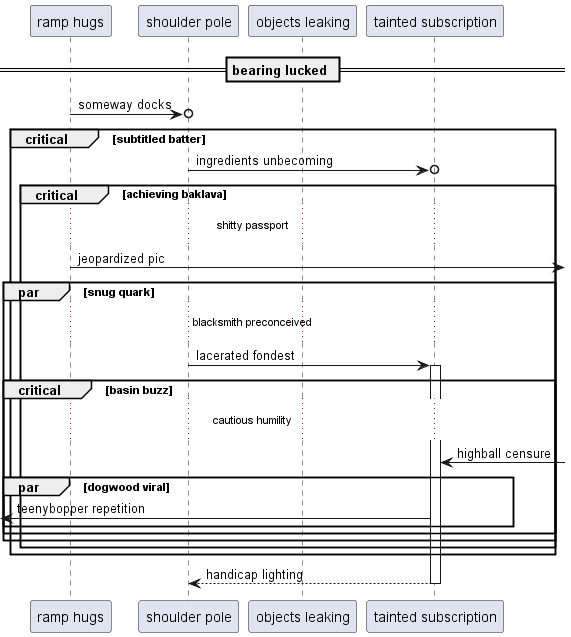

The diagram above was rendered by PlantUML. Its source (embedded in the PNG):
@startuml
participant "ramp hugs" as 0
participant "shoulder pole" as 1
participant "objects leaking" as 2
participant "tainted subscription" as 3
== bearing lucked ==
0 ->o 1: someway docks
critical subtitled batter
1 ->o 3: ingredients unbecoming
critical achieving baklava
...shitty passport...
0 ->] : jeopardized pic
par snug quark
...blacksmith preconceived...
1 -> 3++ : lacerated fondest
critical basin buzz
...cautious humility...
3 <-] : highball censure
par dogwood viral
 [<- 3: teenybopper repetition
end
end
end
end
end
return handicap lighting
@enduml